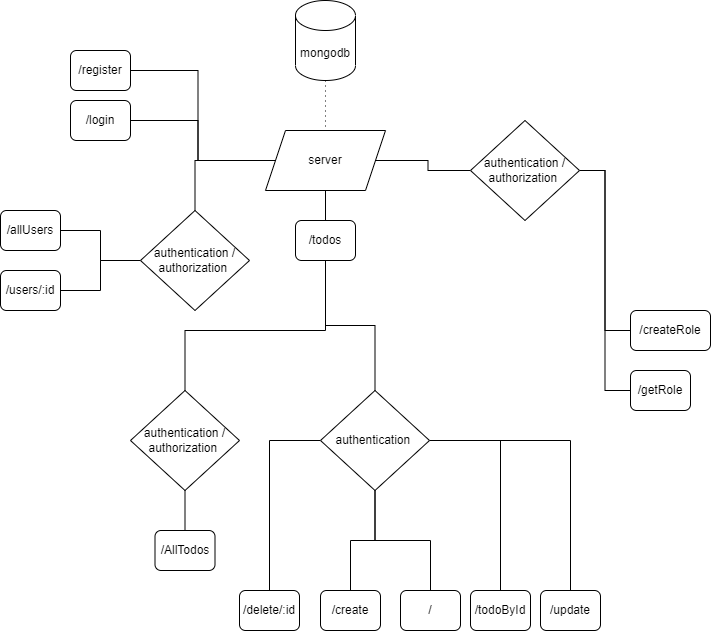

The diagram above was exported from draw.io. Its source (the exported page's mxGraphModel, read from the mxfile embedded in the PNG):
<mxGraphModel dx="868" dy="425" grid="1" gridSize="10" guides="1" tooltips="1" connect="1" arrows="1" fold="1" page="1" pageScale="1" pageWidth="850" pageHeight="1100" math="0" shadow="0">
  <root>
    <mxCell id="0" />
    <mxCell id="1" parent="0" />
    <mxCell id="V5KeD0aEMl_gjTy_POG3-11" style="edgeStyle=orthogonalEdgeStyle;rounded=0;orthogonalLoop=1;jettySize=auto;html=1;entryX=0.5;entryY=0;entryDx=0;entryDy=0;endArrow=none;endFill=0;dashed=1;dashPattern=1 4;" edge="1" parent="1" source="V5KeD0aEMl_gjTy_POG3-9" target="V5KeD0aEMl_gjTy_POG3-10">
      <mxGeometry relative="1" as="geometry" />
    </mxCell>
    <mxCell id="V5KeD0aEMl_gjTy_POG3-9" value="mongodb" style="shape=cylinder3;whiteSpace=wrap;html=1;boundedLbl=1;backgroundOutline=1;size=15;fillColor=default;" vertex="1" parent="1">
      <mxGeometry x="395" y="70" width="60" height="80" as="geometry" />
    </mxCell>
    <mxCell id="V5KeD0aEMl_gjTy_POG3-16" style="edgeStyle=orthogonalEdgeStyle;rounded=0;orthogonalLoop=1;jettySize=auto;html=1;entryX=1;entryY=0.5;entryDx=0;entryDy=0;endArrow=none;endFill=0;" edge="1" parent="1" source="V5KeD0aEMl_gjTy_POG3-10" target="V5KeD0aEMl_gjTy_POG3-12">
      <mxGeometry relative="1" as="geometry" />
    </mxCell>
    <mxCell id="V5KeD0aEMl_gjTy_POG3-36" style="edgeStyle=orthogonalEdgeStyle;rounded=0;orthogonalLoop=1;jettySize=auto;html=1;entryX=0.5;entryY=0;entryDx=0;entryDy=0;endArrow=none;endFill=0;" edge="1" parent="1" source="V5KeD0aEMl_gjTy_POG3-10" target="V5KeD0aEMl_gjTy_POG3-35">
      <mxGeometry relative="1" as="geometry" />
    </mxCell>
    <mxCell id="V5KeD0aEMl_gjTy_POG3-40" value="" style="edgeStyle=orthogonalEdgeStyle;rounded=0;orthogonalLoop=1;jettySize=auto;html=1;endArrow=none;endFill=0;" edge="1" parent="1" source="V5KeD0aEMl_gjTy_POG3-10" target="V5KeD0aEMl_gjTy_POG3-39">
      <mxGeometry relative="1" as="geometry" />
    </mxCell>
    <mxCell id="V5KeD0aEMl_gjTy_POG3-58" style="edgeStyle=orthogonalEdgeStyle;rounded=0;orthogonalLoop=1;jettySize=auto;html=1;entryX=0.5;entryY=0;entryDx=0;entryDy=0;endArrow=none;endFill=0;" edge="1" parent="1" source="V5KeD0aEMl_gjTy_POG3-10" target="V5KeD0aEMl_gjTy_POG3-57">
      <mxGeometry relative="1" as="geometry" />
    </mxCell>
    <mxCell id="V5KeD0aEMl_gjTy_POG3-10" value="server" style="shape=parallelogram;perimeter=parallelogramPerimeter;whiteSpace=wrap;html=1;fixedSize=1;fillColor=default;" vertex="1" parent="1">
      <mxGeometry x="365" y="200" width="120" height="60" as="geometry" />
    </mxCell>
    <mxCell id="V5KeD0aEMl_gjTy_POG3-12" value="/register" style="rounded=1;whiteSpace=wrap;html=1;fillColor=default;" vertex="1" parent="1">
      <mxGeometry x="170" y="120" width="60" height="40" as="geometry" />
    </mxCell>
    <mxCell id="V5KeD0aEMl_gjTy_POG3-17" style="edgeStyle=orthogonalEdgeStyle;rounded=0;orthogonalLoop=1;jettySize=auto;html=1;entryX=0;entryY=0.5;entryDx=0;entryDy=0;endArrow=none;endFill=0;" edge="1" parent="1" source="V5KeD0aEMl_gjTy_POG3-14" target="V5KeD0aEMl_gjTy_POG3-10">
      <mxGeometry relative="1" as="geometry" />
    </mxCell>
    <mxCell id="V5KeD0aEMl_gjTy_POG3-14" value="/login" style="rounded=1;whiteSpace=wrap;html=1;fillColor=default;" vertex="1" parent="1">
      <mxGeometry x="170" y="170" width="60" height="40" as="geometry" />
    </mxCell>
    <mxCell id="V5KeD0aEMl_gjTy_POG3-21" value="/allUsers" style="rounded=1;whiteSpace=wrap;html=1;fillColor=default;" vertex="1" parent="1">
      <mxGeometry x="100" y="280" width="60" height="40" as="geometry" />
    </mxCell>
    <mxCell id="V5KeD0aEMl_gjTy_POG3-22" value="/users/:id" style="rounded=1;whiteSpace=wrap;html=1;fillColor=default;" vertex="1" parent="1">
      <mxGeometry x="100" y="340" width="60" height="40" as="geometry" />
    </mxCell>
    <mxCell id="V5KeD0aEMl_gjTy_POG3-31" value="/createRole" style="rounded=1;whiteSpace=wrap;html=1;fillColor=default;" vertex="1" parent="1">
      <mxGeometry x="730" y="380" width="80" height="40" as="geometry" />
    </mxCell>
    <mxCell id="V5KeD0aEMl_gjTy_POG3-32" value="/getRole" style="rounded=1;whiteSpace=wrap;html=1;fillColor=default;" vertex="1" parent="1">
      <mxGeometry x="730" y="440" width="60" height="40" as="geometry" />
    </mxCell>
    <mxCell id="V5KeD0aEMl_gjTy_POG3-37" style="edgeStyle=orthogonalEdgeStyle;rounded=0;orthogonalLoop=1;jettySize=auto;html=1;entryX=1;entryY=0.5;entryDx=0;entryDy=0;endArrow=none;endFill=0;" edge="1" parent="1" source="V5KeD0aEMl_gjTy_POG3-35" target="V5KeD0aEMl_gjTy_POG3-21">
      <mxGeometry relative="1" as="geometry" />
    </mxCell>
    <mxCell id="V5KeD0aEMl_gjTy_POG3-38" style="edgeStyle=orthogonalEdgeStyle;rounded=0;orthogonalLoop=1;jettySize=auto;html=1;entryX=1;entryY=0.5;entryDx=0;entryDy=0;endArrow=none;endFill=0;" edge="1" parent="1" source="V5KeD0aEMl_gjTy_POG3-35" target="V5KeD0aEMl_gjTy_POG3-22">
      <mxGeometry relative="1" as="geometry" />
    </mxCell>
    <mxCell id="V5KeD0aEMl_gjTy_POG3-35" value="authentication /&lt;br&gt;authorization&amp;nbsp;" style="rhombus;whiteSpace=wrap;html=1;fillColor=default;" vertex="1" parent="1">
      <mxGeometry x="240" y="280" width="109" height="100" as="geometry" />
    </mxCell>
    <mxCell id="V5KeD0aEMl_gjTy_POG3-41" style="edgeStyle=orthogonalEdgeStyle;rounded=0;orthogonalLoop=1;jettySize=auto;html=1;entryX=0;entryY=0.5;entryDx=0;entryDy=0;endArrow=none;endFill=0;" edge="1" parent="1" source="V5KeD0aEMl_gjTy_POG3-39" target="V5KeD0aEMl_gjTy_POG3-31">
      <mxGeometry relative="1" as="geometry" />
    </mxCell>
    <mxCell id="V5KeD0aEMl_gjTy_POG3-42" style="edgeStyle=orthogonalEdgeStyle;rounded=0;orthogonalLoop=1;jettySize=auto;html=1;entryX=0;entryY=0.5;entryDx=0;entryDy=0;endArrow=none;endFill=0;" edge="1" parent="1" source="V5KeD0aEMl_gjTy_POG3-39" target="V5KeD0aEMl_gjTy_POG3-32">
      <mxGeometry relative="1" as="geometry" />
    </mxCell>
    <mxCell id="V5KeD0aEMl_gjTy_POG3-39" value="authentication /&lt;br&gt;authorization&amp;nbsp;" style="rhombus;whiteSpace=wrap;html=1;fillColor=default;" vertex="1" parent="1">
      <mxGeometry x="570" y="190" width="109" height="100" as="geometry" />
    </mxCell>
    <mxCell id="V5KeD0aEMl_gjTy_POG3-48" style="edgeStyle=orthogonalEdgeStyle;rounded=0;orthogonalLoop=1;jettySize=auto;html=1;entryX=0.5;entryY=0;entryDx=0;entryDy=0;endArrow=none;endFill=0;" edge="1" parent="1" source="V5KeD0aEMl_gjTy_POG3-45" target="V5KeD0aEMl_gjTy_POG3-47">
      <mxGeometry relative="1" as="geometry" />
    </mxCell>
    <mxCell id="V5KeD0aEMl_gjTy_POG3-45" value="authentication /&lt;br&gt;authorization&amp;nbsp;" style="rhombus;whiteSpace=wrap;html=1;fillColor=default;" vertex="1" parent="1">
      <mxGeometry x="230" y="460" width="109" height="100" as="geometry" />
    </mxCell>
    <mxCell id="V5KeD0aEMl_gjTy_POG3-47" value="/AllTodos" style="rounded=1;whiteSpace=wrap;html=1;fillColor=default;" vertex="1" parent="1">
      <mxGeometry x="254.5" y="600" width="60" height="40" as="geometry" />
    </mxCell>
    <mxCell id="V5KeD0aEMl_gjTy_POG3-61" style="edgeStyle=orthogonalEdgeStyle;rounded=0;orthogonalLoop=1;jettySize=auto;html=1;entryX=0.5;entryY=0;entryDx=0;entryDy=0;endArrow=none;endFill=0;" edge="1" parent="1" source="V5KeD0aEMl_gjTy_POG3-49" target="V5KeD0aEMl_gjTy_POG3-51">
      <mxGeometry relative="1" as="geometry" />
    </mxCell>
    <mxCell id="V5KeD0aEMl_gjTy_POG3-62" style="edgeStyle=orthogonalEdgeStyle;rounded=0;orthogonalLoop=1;jettySize=auto;html=1;entryX=0.5;entryY=0;entryDx=0;entryDy=0;endArrow=none;endFill=0;" edge="1" parent="1" source="V5KeD0aEMl_gjTy_POG3-49" target="V5KeD0aEMl_gjTy_POG3-54">
      <mxGeometry relative="1" as="geometry" />
    </mxCell>
    <mxCell id="V5KeD0aEMl_gjTy_POG3-63" style="edgeStyle=orthogonalEdgeStyle;rounded=0;orthogonalLoop=1;jettySize=auto;html=1;entryX=0.5;entryY=0;entryDx=0;entryDy=0;endArrow=none;endFill=0;" edge="1" parent="1" source="V5KeD0aEMl_gjTy_POG3-49" target="V5KeD0aEMl_gjTy_POG3-55">
      <mxGeometry relative="1" as="geometry" />
    </mxCell>
    <mxCell id="V5KeD0aEMl_gjTy_POG3-64" style="edgeStyle=orthogonalEdgeStyle;rounded=0;orthogonalLoop=1;jettySize=auto;html=1;endArrow=none;endFill=0;" edge="1" parent="1" source="V5KeD0aEMl_gjTy_POG3-49" target="V5KeD0aEMl_gjTy_POG3-53">
      <mxGeometry relative="1" as="geometry" />
    </mxCell>
    <mxCell id="V5KeD0aEMl_gjTy_POG3-66" style="edgeStyle=orthogonalEdgeStyle;rounded=0;orthogonalLoop=1;jettySize=auto;html=1;endArrow=none;endFill=0;entryX=0.5;entryY=0;entryDx=0;entryDy=0;" edge="1" parent="1" source="V5KeD0aEMl_gjTy_POG3-49" target="V5KeD0aEMl_gjTy_POG3-52">
      <mxGeometry relative="1" as="geometry">
        <mxPoint x="460" y="580" as="targetPoint" />
      </mxGeometry>
    </mxCell>
    <mxCell id="V5KeD0aEMl_gjTy_POG3-49" value="authentication&amp;nbsp;" style="rhombus;whiteSpace=wrap;html=1;fillColor=default;" vertex="1" parent="1">
      <mxGeometry x="420" y="460" width="109" height="100" as="geometry" />
    </mxCell>
    <mxCell id="V5KeD0aEMl_gjTy_POG3-51" value="/create" style="rounded=1;whiteSpace=wrap;html=1;fillColor=default;" vertex="1" parent="1">
      <mxGeometry x="420" y="660" width="60" height="40" as="geometry" />
    </mxCell>
    <mxCell id="V5KeD0aEMl_gjTy_POG3-52" value="/delete/:id" style="rounded=1;whiteSpace=wrap;html=1;fillColor=default;" vertex="1" parent="1">
      <mxGeometry x="339" y="660" width="60" height="40" as="geometry" />
    </mxCell>
    <mxCell id="V5KeD0aEMl_gjTy_POG3-53" value="/update" style="rounded=1;whiteSpace=wrap;html=1;fillColor=default;" vertex="1" parent="1">
      <mxGeometry x="640" y="660" width="60" height="40" as="geometry" />
    </mxCell>
    <mxCell id="V5KeD0aEMl_gjTy_POG3-54" value="/" style="rounded=1;whiteSpace=wrap;html=1;fillColor=default;" vertex="1" parent="1">
      <mxGeometry x="500" y="660" width="60" height="40" as="geometry" />
    </mxCell>
    <mxCell id="V5KeD0aEMl_gjTy_POG3-55" value="/todoById" style="rounded=1;whiteSpace=wrap;html=1;fillColor=default;" vertex="1" parent="1">
      <mxGeometry x="570" y="660" width="60" height="40" as="geometry" />
    </mxCell>
    <mxCell id="V5KeD0aEMl_gjTy_POG3-59" style="edgeStyle=orthogonalEdgeStyle;rounded=0;orthogonalLoop=1;jettySize=auto;html=1;entryX=0.5;entryY=0;entryDx=0;entryDy=0;endArrow=none;endFill=0;" edge="1" parent="1" source="V5KeD0aEMl_gjTy_POG3-57" target="V5KeD0aEMl_gjTy_POG3-45">
      <mxGeometry relative="1" as="geometry">
        <Array as="points">
          <mxPoint x="425" y="400" />
          <mxPoint x="285" y="400" />
        </Array>
      </mxGeometry>
    </mxCell>
    <mxCell id="V5KeD0aEMl_gjTy_POG3-60" style="edgeStyle=orthogonalEdgeStyle;rounded=0;orthogonalLoop=1;jettySize=auto;html=1;entryX=0.5;entryY=0;entryDx=0;entryDy=0;endArrow=none;endFill=0;" edge="1" parent="1" source="V5KeD0aEMl_gjTy_POG3-57" target="V5KeD0aEMl_gjTy_POG3-49">
      <mxGeometry relative="1" as="geometry" />
    </mxCell>
    <mxCell id="V5KeD0aEMl_gjTy_POG3-57" value="/todos" style="rounded=1;whiteSpace=wrap;html=1;fillColor=default;" vertex="1" parent="1">
      <mxGeometry x="395" y="290" width="60" height="40" as="geometry" />
    </mxCell>
  </root>
</mxGraphModel>